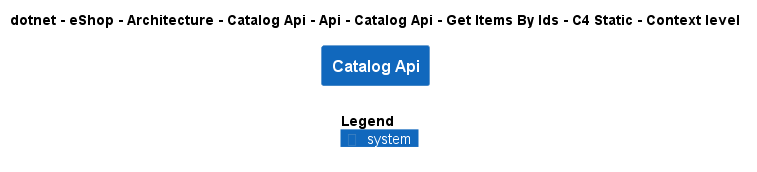

The diagram above was rendered by PlantUML. Its source (embedded in the PNG):
@startuml
!include ..\..\..\..\..\..\..\..\..\..\..\.c4s\C4_Context.puml

AddElementTag("c4interflow:lifecycle:new", $bgColor=green, $fontColor=#ffffff, $borderColor=green, $shadowing="False")
AddElementTag("c4interflow:lifecycle:changed", $bgColor=orange, $fontColor=#ffffff, $borderColor=orange, $shadowing="False")
AddElementTag("c4interflow:lifecycle:removed", $bgColor=red, $fontColor=#ffffff, $borderColor=red, $shadowing="False")

AddRelTag("c4interflow:lifecycle:new", $textColor=green, $lineColor=green)
AddRelTag("c4interflow:lifecycle:changed", $textColor=orange, $lineColor=orange)
AddRelTag("c4interflow:lifecycle:removed", $textColor=red, $lineColor=red)

SHOW_PERSON_PORTRAIT()
LAYOUT_TOP_DOWN()

skinparam linetype polyline

title dotnet - eShop - Architecture - Catalog Api - Api - Catalog Api - Get Items By Ids - C4 Static - Context level

System(dotnet.eShop.Architecture.SoftwareSystems.CatalogApi, "Catalog Api", "")



SHOW_LEGEND()
@enduml